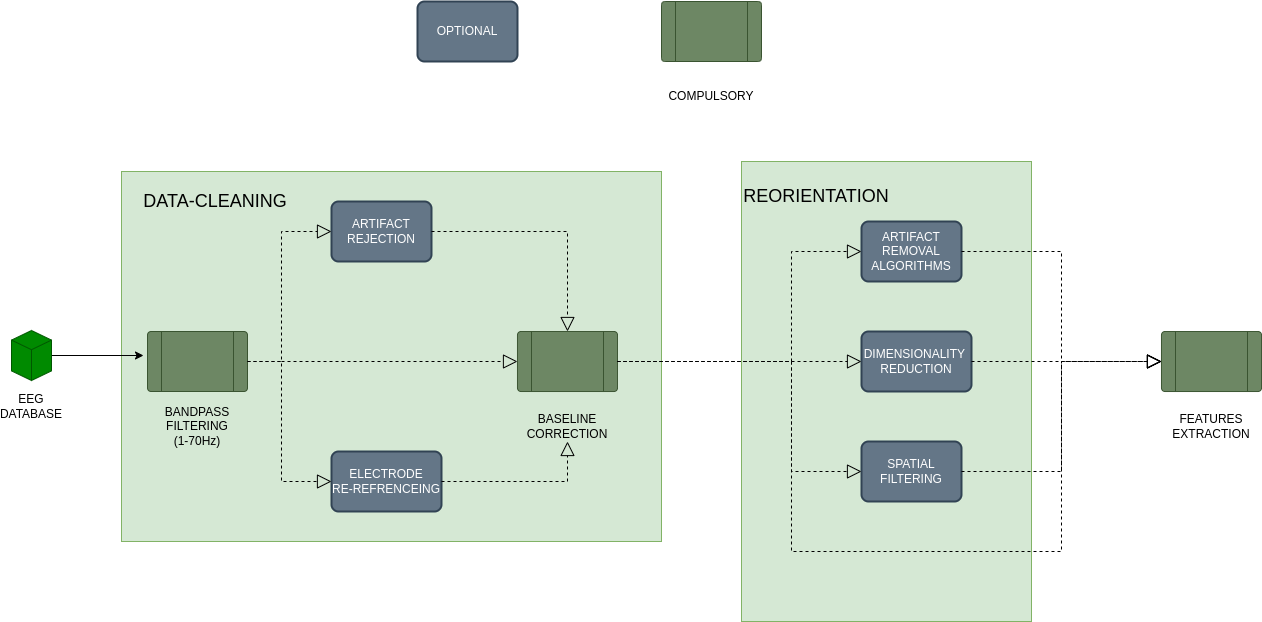

The diagram above was exported from draw.io. Its source (the exported page's mxGraphModel, read from the mxfile embedded in the PNG):
<mxGraphModel dx="1434" dy="2012" grid="1" gridSize="10" guides="1" tooltips="1" connect="1" arrows="1" fold="1" page="1" pageScale="1" pageWidth="827" pageHeight="1169" math="0" shadow="0">
  <root>
    <mxCell id="0" />
    <mxCell id="1" parent="0" />
    <mxCell id="3nqsfgD9J1mF5uHj9PaI-39" value="" style="rounded=0;whiteSpace=wrap;html=1;fillColor=#d5e8d4;strokeColor=#82b366;" parent="1" vertex="1">
      <mxGeometry x="850" y="50" width="290" height="460" as="geometry" />
    </mxCell>
    <mxCell id="3nqsfgD9J1mF5uHj9PaI-32" value="" style="rounded=0;whiteSpace=wrap;html=1;fillColor=#d5e8d4;strokeColor=#82b366;" parent="1" vertex="1">
      <mxGeometry x="230" y="60" width="540" height="370" as="geometry" />
    </mxCell>
    <mxCell id="3nqsfgD9J1mF5uHj9PaI-14" style="edgeStyle=orthogonalEdgeStyle;rounded=0;orthogonalLoop=1;jettySize=auto;html=1;exitX=1;exitY=0.5;exitDx=0;exitDy=0;exitPerimeter=0;entryX=-0.04;entryY=0.4;entryDx=0;entryDy=0;entryPerimeter=0;" parent="1" source="3nqsfgD9J1mF5uHj9PaI-3" target="3nqsfgD9J1mF5uHj9PaI-8" edge="1">
      <mxGeometry relative="1" as="geometry" />
    </mxCell>
    <mxCell id="3nqsfgD9J1mF5uHj9PaI-3" value="" style="html=1;shape=mxgraph.basic.isocube;isoAngle=15;fillColor=#008a00;strokeColor=#005700;fontColor=#ffffff;" parent="1" vertex="1">
      <mxGeometry x="120" y="219" width="40" height="50" as="geometry" />
    </mxCell>
    <mxCell id="3nqsfgD9J1mF5uHj9PaI-4" value="EEG DATABASE" style="text;html=1;strokeColor=none;fillColor=none;align=center;verticalAlign=middle;whiteSpace=wrap;rounded=0;" parent="1" vertex="1">
      <mxGeometry x="110" y="280" width="60" height="30" as="geometry" />
    </mxCell>
    <mxCell id="3nqsfgD9J1mF5uHj9PaI-12" value="" style="group" parent="1" vertex="1" connectable="0">
      <mxGeometry x="256" y="220" width="100" height="110" as="geometry" />
    </mxCell>
    <mxCell id="3nqsfgD9J1mF5uHj9PaI-8" value="" style="verticalLabelPosition=bottom;verticalAlign=top;html=1;shape=process;whiteSpace=wrap;rounded=1;size=0.14;arcSize=6;fillColor=#6d8764;fontColor=#ffffff;strokeColor=#3A5431;" parent="3nqsfgD9J1mF5uHj9PaI-12" vertex="1">
      <mxGeometry width="100" height="60" as="geometry" />
    </mxCell>
    <mxCell id="3nqsfgD9J1mF5uHj9PaI-11" value="BANDPASS&lt;br&gt;FILTERING&lt;br&gt;(1-70Hz)" style="text;html=1;strokeColor=none;fillColor=none;align=center;verticalAlign=middle;whiteSpace=wrap;rounded=0;" parent="3nqsfgD9J1mF5uHj9PaI-12" vertex="1">
      <mxGeometry x="20" y="80" width="60" height="30" as="geometry" />
    </mxCell>
    <mxCell id="3nqsfgD9J1mF5uHj9PaI-15" value="ARTIFACT&lt;br&gt;REJECTION" style="rounded=1;whiteSpace=wrap;html=1;absoluteArcSize=1;arcSize=14;strokeWidth=2;fillColor=#647687;strokeColor=#314354;fontColor=#ffffff;" parent="1" vertex="1">
      <mxGeometry x="440" y="90" width="100" height="60" as="geometry" />
    </mxCell>
    <mxCell id="3nqsfgD9J1mF5uHj9PaI-16" value="ELECTRODE&lt;br&gt;RE-REFRENCEING" style="rounded=1;whiteSpace=wrap;html=1;absoluteArcSize=1;arcSize=14;strokeWidth=2;fillColor=#647687;strokeColor=#314354;fontColor=#ffffff;" parent="1" vertex="1">
      <mxGeometry x="440" y="340" width="110" height="60" as="geometry" />
    </mxCell>
    <mxCell id="3nqsfgD9J1mF5uHj9PaI-20" value="" style="endArrow=block;dashed=1;endFill=0;endSize=12;html=1;rounded=0;entryX=0;entryY=0.5;entryDx=0;entryDy=0;exitX=1;exitY=0.5;exitDx=0;exitDy=0;" parent="1" source="3nqsfgD9J1mF5uHj9PaI-8" target="3nqsfgD9J1mF5uHj9PaI-15" edge="1">
      <mxGeometry width="160" relative="1" as="geometry">
        <mxPoint x="340" y="350" as="sourcePoint" />
        <mxPoint x="500" y="350" as="targetPoint" />
        <Array as="points">
          <mxPoint x="390" y="250" />
          <mxPoint x="390" y="120" />
        </Array>
      </mxGeometry>
    </mxCell>
    <mxCell id="3nqsfgD9J1mF5uHj9PaI-21" value="" style="endArrow=block;dashed=1;endFill=0;endSize=12;html=1;rounded=0;exitX=1;exitY=0.5;exitDx=0;exitDy=0;entryX=0;entryY=0.5;entryDx=0;entryDy=0;" parent="1" source="3nqsfgD9J1mF5uHj9PaI-8" target="3nqsfgD9J1mF5uHj9PaI-16" edge="1">
      <mxGeometry width="160" relative="1" as="geometry">
        <mxPoint x="340" y="350" as="sourcePoint" />
        <mxPoint x="500" y="350" as="targetPoint" />
        <Array as="points">
          <mxPoint x="390" y="250" />
          <mxPoint x="390" y="370" />
        </Array>
      </mxGeometry>
    </mxCell>
    <mxCell id="3nqsfgD9J1mF5uHj9PaI-23" value="" style="group" parent="1" vertex="1" connectable="0">
      <mxGeometry x="626" y="220" width="100" height="110" as="geometry" />
    </mxCell>
    <mxCell id="3nqsfgD9J1mF5uHj9PaI-24" value="" style="verticalLabelPosition=bottom;verticalAlign=top;html=1;shape=process;whiteSpace=wrap;rounded=1;size=0.14;arcSize=6;fillColor=#6d8764;fontColor=#ffffff;strokeColor=#3A5431;" parent="3nqsfgD9J1mF5uHj9PaI-23" vertex="1">
      <mxGeometry width="100" height="60" as="geometry" />
    </mxCell>
    <mxCell id="3nqsfgD9J1mF5uHj9PaI-25" value="BASELINE&lt;br&gt;CORRECTION" style="text;html=1;strokeColor=none;fillColor=none;align=center;verticalAlign=middle;whiteSpace=wrap;rounded=0;" parent="3nqsfgD9J1mF5uHj9PaI-23" vertex="1">
      <mxGeometry x="20" y="80" width="60" height="30" as="geometry" />
    </mxCell>
    <mxCell id="3nqsfgD9J1mF5uHj9PaI-26" value="" style="endArrow=block;dashed=1;endFill=0;endSize=12;html=1;rounded=0;entryX=0;entryY=0.5;entryDx=0;entryDy=0;" parent="1" target="3nqsfgD9J1mF5uHj9PaI-24" edge="1">
      <mxGeometry width="160" relative="1" as="geometry">
        <mxPoint x="390" y="250" as="sourcePoint" />
        <mxPoint x="620" y="250" as="targetPoint" />
      </mxGeometry>
    </mxCell>
    <mxCell id="3nqsfgD9J1mF5uHj9PaI-27" value="" style="endArrow=block;dashed=1;endFill=0;endSize=12;html=1;rounded=0;exitX=1;exitY=0.5;exitDx=0;exitDy=0;entryX=0.5;entryY=0;entryDx=0;entryDy=0;" parent="1" source="3nqsfgD9J1mF5uHj9PaI-15" target="3nqsfgD9J1mF5uHj9PaI-24" edge="1">
      <mxGeometry width="160" relative="1" as="geometry">
        <mxPoint x="340" y="360" as="sourcePoint" />
        <mxPoint x="500" y="360" as="targetPoint" />
        <Array as="points">
          <mxPoint x="676" y="120" />
        </Array>
      </mxGeometry>
    </mxCell>
    <mxCell id="3nqsfgD9J1mF5uHj9PaI-28" value="" style="endArrow=block;dashed=1;endFill=0;endSize=12;html=1;rounded=0;exitX=1;exitY=0.5;exitDx=0;exitDy=0;entryX=0.5;entryY=1;entryDx=0;entryDy=0;" parent="1" source="3nqsfgD9J1mF5uHj9PaI-16" target="3nqsfgD9J1mF5uHj9PaI-25" edge="1">
      <mxGeometry width="160" relative="1" as="geometry">
        <mxPoint x="340" y="360" as="sourcePoint" />
        <mxPoint x="500" y="360" as="targetPoint" />
        <Array as="points">
          <mxPoint x="676" y="370" />
        </Array>
      </mxGeometry>
    </mxCell>
    <mxCell id="3nqsfgD9J1mF5uHj9PaI-30" value="&lt;font style=&quot;font-size: 18px;&quot;&gt;DATA-CLEANING&lt;/font&gt;" style="text;html=1;strokeColor=none;fillColor=none;align=center;verticalAlign=middle;whiteSpace=wrap;rounded=0;" parent="1" vertex="1">
      <mxGeometry x="234" y="70" width="180" height="40" as="geometry" />
    </mxCell>
    <mxCell id="3nqsfgD9J1mF5uHj9PaI-33" value="ARTIFACT&lt;br&gt;REMOVAL ALGORITHMS" style="rounded=1;whiteSpace=wrap;html=1;absoluteArcSize=1;arcSize=14;strokeWidth=2;fillColor=#647687;strokeColor=#314354;fontColor=#ffffff;" parent="1" vertex="1">
      <mxGeometry x="970" y="110" width="100" height="60" as="geometry" />
    </mxCell>
    <mxCell id="3nqsfgD9J1mF5uHj9PaI-34" value="DIMENSIONALITY&amp;nbsp;&lt;br&gt;REDUCTION" style="rounded=1;whiteSpace=wrap;html=1;absoluteArcSize=1;arcSize=14;strokeWidth=2;fillColor=#647687;strokeColor=#314354;fontColor=#ffffff;" parent="1" vertex="1">
      <mxGeometry x="970" y="220" width="110" height="60" as="geometry" />
    </mxCell>
    <mxCell id="3nqsfgD9J1mF5uHj9PaI-35" value="SPATIAL&lt;br&gt;FILTERING" style="rounded=1;whiteSpace=wrap;html=1;absoluteArcSize=1;arcSize=14;strokeWidth=2;fillColor=#647687;strokeColor=#314354;fontColor=#ffffff;" parent="1" vertex="1">
      <mxGeometry x="970" y="330" width="100" height="60" as="geometry" />
    </mxCell>
    <mxCell id="3nqsfgD9J1mF5uHj9PaI-36" value="" style="endArrow=block;dashed=1;endFill=0;endSize=12;html=1;rounded=0;exitX=1;exitY=0.5;exitDx=0;exitDy=0;entryX=0;entryY=0.5;entryDx=0;entryDy=0;" parent="1" source="3nqsfgD9J1mF5uHj9PaI-24" target="3nqsfgD9J1mF5uHj9PaI-34" edge="1">
      <mxGeometry width="160" relative="1" as="geometry">
        <mxPoint x="730" y="260" as="sourcePoint" />
        <mxPoint x="810" y="330" as="targetPoint" />
      </mxGeometry>
    </mxCell>
    <mxCell id="3nqsfgD9J1mF5uHj9PaI-37" value="" style="endArrow=block;dashed=1;endFill=0;endSize=12;html=1;rounded=0;entryX=0;entryY=0.5;entryDx=0;entryDy=0;exitX=1;exitY=0.5;exitDx=0;exitDy=0;" parent="1" source="3nqsfgD9J1mF5uHj9PaI-24" target="3nqsfgD9J1mF5uHj9PaI-33" edge="1">
      <mxGeometry width="160" relative="1" as="geometry">
        <mxPoint x="650" y="330" as="sourcePoint" />
        <mxPoint x="810" y="330" as="targetPoint" />
        <Array as="points">
          <mxPoint x="900" y="250" />
          <mxPoint x="900" y="140" />
        </Array>
      </mxGeometry>
    </mxCell>
    <mxCell id="3nqsfgD9J1mF5uHj9PaI-38" value="" style="endArrow=block;dashed=1;endFill=0;endSize=12;html=1;rounded=0;entryX=0;entryY=0.5;entryDx=0;entryDy=0;exitX=1;exitY=0.5;exitDx=0;exitDy=0;" parent="1" source="3nqsfgD9J1mF5uHj9PaI-24" target="3nqsfgD9J1mF5uHj9PaI-35" edge="1">
      <mxGeometry width="160" relative="1" as="geometry">
        <mxPoint x="650" y="330" as="sourcePoint" />
        <mxPoint x="810" y="330" as="targetPoint" />
        <Array as="points">
          <mxPoint x="900" y="250" />
          <mxPoint x="900" y="360" />
        </Array>
      </mxGeometry>
    </mxCell>
    <mxCell id="3nqsfgD9J1mF5uHj9PaI-40" value="&lt;font style=&quot;font-size: 18px;&quot;&gt;REORIENTATION&lt;/font&gt;" style="text;html=1;strokeColor=none;fillColor=none;align=center;verticalAlign=middle;whiteSpace=wrap;rounded=0;" parent="1" vertex="1">
      <mxGeometry x="860" y="60" width="130" height="50" as="geometry" />
    </mxCell>
    <mxCell id="3nqsfgD9J1mF5uHj9PaI-42" value="" style="group" parent="1" vertex="1" connectable="0">
      <mxGeometry x="1270" y="220" width="100" height="110" as="geometry" />
    </mxCell>
    <mxCell id="3nqsfgD9J1mF5uHj9PaI-43" value="" style="verticalLabelPosition=bottom;verticalAlign=top;html=1;shape=process;whiteSpace=wrap;rounded=1;size=0.14;arcSize=6;fillColor=#6d8764;fontColor=#ffffff;strokeColor=#3A5431;" parent="3nqsfgD9J1mF5uHj9PaI-42" vertex="1">
      <mxGeometry width="100" height="60" as="geometry" />
    </mxCell>
    <mxCell id="3nqsfgD9J1mF5uHj9PaI-44" value="FEATURES&lt;br&gt;EXTRACTION" style="text;html=1;strokeColor=none;fillColor=none;align=center;verticalAlign=middle;whiteSpace=wrap;rounded=0;" parent="3nqsfgD9J1mF5uHj9PaI-42" vertex="1">
      <mxGeometry x="20" y="80" width="60" height="30" as="geometry" />
    </mxCell>
    <mxCell id="3nqsfgD9J1mF5uHj9PaI-45" value="" style="endArrow=block;dashed=1;endFill=0;endSize=12;html=1;rounded=0;exitX=1;exitY=0.5;exitDx=0;exitDy=0;entryX=0;entryY=0.5;entryDx=0;entryDy=0;" parent="1" source="3nqsfgD9J1mF5uHj9PaI-33" target="3nqsfgD9J1mF5uHj9PaI-43" edge="1">
      <mxGeometry width="160" relative="1" as="geometry">
        <mxPoint x="830" y="500" as="sourcePoint" />
        <mxPoint x="990" y="500" as="targetPoint" />
        <Array as="points">
          <mxPoint x="1170" y="140" />
          <mxPoint x="1170" y="250" />
        </Array>
      </mxGeometry>
    </mxCell>
    <mxCell id="3nqsfgD9J1mF5uHj9PaI-46" value="" style="endArrow=block;dashed=1;endFill=0;endSize=12;html=1;rounded=0;exitX=1;exitY=0.5;exitDx=0;exitDy=0;entryX=0;entryY=0.5;entryDx=0;entryDy=0;" parent="1" source="3nqsfgD9J1mF5uHj9PaI-34" target="3nqsfgD9J1mF5uHj9PaI-43" edge="1">
      <mxGeometry width="160" relative="1" as="geometry">
        <mxPoint x="830" y="500" as="sourcePoint" />
        <mxPoint x="990" y="500" as="targetPoint" />
      </mxGeometry>
    </mxCell>
    <mxCell id="3nqsfgD9J1mF5uHj9PaI-47" value="" style="endArrow=block;dashed=1;endFill=0;endSize=12;html=1;rounded=0;exitX=1;exitY=0.5;exitDx=0;exitDy=0;entryX=0;entryY=0.5;entryDx=0;entryDy=0;" parent="1" source="3nqsfgD9J1mF5uHj9PaI-35" target="3nqsfgD9J1mF5uHj9PaI-43" edge="1">
      <mxGeometry width="160" relative="1" as="geometry">
        <mxPoint x="830" y="500" as="sourcePoint" />
        <mxPoint x="1270" y="250" as="targetPoint" />
        <Array as="points">
          <mxPoint x="1170" y="360" />
          <mxPoint x="1170" y="250" />
        </Array>
      </mxGeometry>
    </mxCell>
    <mxCell id="3nqsfgD9J1mF5uHj9PaI-48" value="" style="group" parent="1" vertex="1" connectable="0">
      <mxGeometry x="770" y="-110" width="100" height="110" as="geometry" />
    </mxCell>
    <mxCell id="3nqsfgD9J1mF5uHj9PaI-49" value="" style="verticalLabelPosition=bottom;verticalAlign=top;html=1;shape=process;whiteSpace=wrap;rounded=1;size=0.14;arcSize=6;fillColor=#6d8764;fontColor=#ffffff;strokeColor=#3A5431;" parent="3nqsfgD9J1mF5uHj9PaI-48" vertex="1">
      <mxGeometry width="100" height="60" as="geometry" />
    </mxCell>
    <mxCell id="3nqsfgD9J1mF5uHj9PaI-50" value="COMPULSORY" style="text;html=1;strokeColor=none;fillColor=none;align=center;verticalAlign=middle;whiteSpace=wrap;rounded=0;" parent="3nqsfgD9J1mF5uHj9PaI-48" vertex="1">
      <mxGeometry x="20" y="80" width="60" height="30" as="geometry" />
    </mxCell>
    <mxCell id="3nqsfgD9J1mF5uHj9PaI-51" value="OPTIONAL" style="rounded=1;whiteSpace=wrap;html=1;absoluteArcSize=1;arcSize=14;strokeWidth=2;fillColor=#647687;strokeColor=#314354;fontColor=#ffffff;" parent="1" vertex="1">
      <mxGeometry x="526" y="-110" width="100" height="60" as="geometry" />
    </mxCell>
    <mxCell id="3nqsfgD9J1mF5uHj9PaI-52" value="" style="endArrow=block;dashed=1;endFill=0;endSize=12;html=1;rounded=0;exitX=1;exitY=0.5;exitDx=0;exitDy=0;entryX=0;entryY=0.5;entryDx=0;entryDy=0;" parent="1" source="3nqsfgD9J1mF5uHj9PaI-24" target="3nqsfgD9J1mF5uHj9PaI-43" edge="1">
      <mxGeometry width="160" relative="1" as="geometry">
        <mxPoint x="790" y="450" as="sourcePoint" />
        <mxPoint x="1210" y="450" as="targetPoint" />
        <Array as="points">
          <mxPoint x="900" y="250" />
          <mxPoint x="900" y="440" />
          <mxPoint x="1170" y="440" />
          <mxPoint x="1170" y="250" />
        </Array>
      </mxGeometry>
    </mxCell>
  </root>
</mxGraphModel>